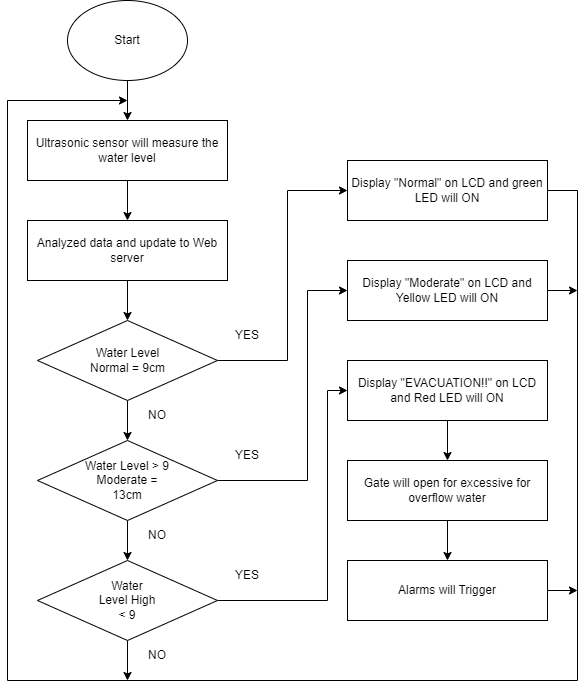

The diagram above was exported from draw.io. Its source (the exported page's mxGraphModel, read from the mxfile embedded in the PNG):
<mxGraphModel dx="1050" dy="573" grid="1" gridSize="10" guides="1" tooltips="1" connect="1" arrows="1" fold="1" page="1" pageScale="1" pageWidth="850" pageHeight="1100" math="0" shadow="0">
  <root>
    <mxCell id="0" />
    <mxCell id="1" parent="0" />
    <mxCell id="HPB6c_jg46WXPLQ5hfZP-20" style="edgeStyle=orthogonalEdgeStyle;rounded=0;orthogonalLoop=1;jettySize=auto;html=1;exitX=0.5;exitY=1;exitDx=0;exitDy=0;entryX=0.5;entryY=0;entryDx=0;entryDy=0;" edge="1" parent="1" source="HPB6c_jg46WXPLQ5hfZP-1" target="HPB6c_jg46WXPLQ5hfZP-4">
      <mxGeometry relative="1" as="geometry" />
    </mxCell>
    <mxCell id="HPB6c_jg46WXPLQ5hfZP-1" value="" style="ellipse;whiteSpace=wrap;html=1;" vertex="1" parent="1">
      <mxGeometry x="120" y="80" width="120" height="80" as="geometry" />
    </mxCell>
    <mxCell id="HPB6c_jg46WXPLQ5hfZP-2" value="Start" style="text;html=1;strokeColor=none;fillColor=none;align=center;verticalAlign=middle;whiteSpace=wrap;rounded=0;" vertex="1" parent="1">
      <mxGeometry x="150" y="105" width="60" height="30" as="geometry" />
    </mxCell>
    <mxCell id="HPB6c_jg46WXPLQ5hfZP-3" value="" style="rounded=0;whiteSpace=wrap;html=1;" vertex="1" parent="1">
      <mxGeometry x="80" y="200" width="200" height="60" as="geometry" />
    </mxCell>
    <mxCell id="HPB6c_jg46WXPLQ5hfZP-21" style="edgeStyle=orthogonalEdgeStyle;rounded=0;orthogonalLoop=1;jettySize=auto;html=1;exitX=0.5;exitY=1;exitDx=0;exitDy=0;entryX=0.5;entryY=0;entryDx=0;entryDy=0;" edge="1" parent="1" source="HPB6c_jg46WXPLQ5hfZP-4" target="HPB6c_jg46WXPLQ5hfZP-7">
      <mxGeometry relative="1" as="geometry" />
    </mxCell>
    <mxCell id="HPB6c_jg46WXPLQ5hfZP-4" value="Ultrasonic sensor will measure the water level" style="text;html=1;strokeColor=none;fillColor=none;align=center;verticalAlign=middle;whiteSpace=wrap;rounded=0;" vertex="1" parent="1">
      <mxGeometry x="80" y="200" width="200" height="60" as="geometry" />
    </mxCell>
    <mxCell id="HPB6c_jg46WXPLQ5hfZP-6" value="" style="rounded=0;whiteSpace=wrap;html=1;" vertex="1" parent="1">
      <mxGeometry x="80" y="300" width="200" height="60" as="geometry" />
    </mxCell>
    <mxCell id="HPB6c_jg46WXPLQ5hfZP-22" style="edgeStyle=orthogonalEdgeStyle;rounded=0;orthogonalLoop=1;jettySize=auto;html=1;exitX=0.5;exitY=1;exitDx=0;exitDy=0;entryX=0.5;entryY=0;entryDx=0;entryDy=0;" edge="1" parent="1" source="HPB6c_jg46WXPLQ5hfZP-7" target="HPB6c_jg46WXPLQ5hfZP-8">
      <mxGeometry relative="1" as="geometry" />
    </mxCell>
    <mxCell id="HPB6c_jg46WXPLQ5hfZP-7" value="Analyzed data and update to Web server" style="text;html=1;strokeColor=none;fillColor=none;align=center;verticalAlign=middle;whiteSpace=wrap;rounded=0;" vertex="1" parent="1">
      <mxGeometry x="80" y="300" width="200" height="60" as="geometry" />
    </mxCell>
    <mxCell id="HPB6c_jg46WXPLQ5hfZP-25" style="edgeStyle=orthogonalEdgeStyle;rounded=0;orthogonalLoop=1;jettySize=auto;html=1;exitX=0.5;exitY=1;exitDx=0;exitDy=0;entryX=0.5;entryY=0;entryDx=0;entryDy=0;" edge="1" parent="1" source="HPB6c_jg46WXPLQ5hfZP-8" target="HPB6c_jg46WXPLQ5hfZP-10">
      <mxGeometry relative="1" as="geometry" />
    </mxCell>
    <mxCell id="HPB6c_jg46WXPLQ5hfZP-39" style="edgeStyle=orthogonalEdgeStyle;rounded=0;orthogonalLoop=1;jettySize=auto;html=1;exitX=1;exitY=0.5;exitDx=0;exitDy=0;entryX=0;entryY=0.5;entryDx=0;entryDy=0;" edge="1" parent="1" source="HPB6c_jg46WXPLQ5hfZP-8" target="HPB6c_jg46WXPLQ5hfZP-28">
      <mxGeometry relative="1" as="geometry">
        <Array as="points">
          <mxPoint x="340" y="440" />
          <mxPoint x="340" y="270" />
        </Array>
      </mxGeometry>
    </mxCell>
    <mxCell id="HPB6c_jg46WXPLQ5hfZP-8" value="" style="rhombus;whiteSpace=wrap;html=1;" vertex="1" parent="1">
      <mxGeometry x="90" y="400" width="180" height="80" as="geometry" />
    </mxCell>
    <mxCell id="HPB6c_jg46WXPLQ5hfZP-9" value="Water Level Normal = 9cm" style="text;html=1;strokeColor=none;fillColor=none;align=center;verticalAlign=middle;whiteSpace=wrap;rounded=0;" vertex="1" parent="1">
      <mxGeometry x="137.5" y="425" width="85" height="30" as="geometry" />
    </mxCell>
    <mxCell id="HPB6c_jg46WXPLQ5hfZP-26" style="edgeStyle=orthogonalEdgeStyle;rounded=0;orthogonalLoop=1;jettySize=auto;html=1;exitX=0.5;exitY=1;exitDx=0;exitDy=0;entryX=0.5;entryY=0;entryDx=0;entryDy=0;" edge="1" parent="1" source="HPB6c_jg46WXPLQ5hfZP-10" target="HPB6c_jg46WXPLQ5hfZP-12">
      <mxGeometry relative="1" as="geometry" />
    </mxCell>
    <mxCell id="HPB6c_jg46WXPLQ5hfZP-40" style="edgeStyle=orthogonalEdgeStyle;rounded=0;orthogonalLoop=1;jettySize=auto;html=1;exitX=1;exitY=0.5;exitDx=0;exitDy=0;entryX=0;entryY=0.5;entryDx=0;entryDy=0;" edge="1" parent="1" source="HPB6c_jg46WXPLQ5hfZP-10" target="HPB6c_jg46WXPLQ5hfZP-31">
      <mxGeometry relative="1" as="geometry">
        <Array as="points">
          <mxPoint x="360" y="560" />
          <mxPoint x="360" y="370" />
        </Array>
      </mxGeometry>
    </mxCell>
    <mxCell id="HPB6c_jg46WXPLQ5hfZP-10" value="" style="rhombus;whiteSpace=wrap;html=1;" vertex="1" parent="1">
      <mxGeometry x="90" y="520" width="180" height="80" as="geometry" />
    </mxCell>
    <mxCell id="HPB6c_jg46WXPLQ5hfZP-11" value="Water Level &amp;gt; 9&lt;br&gt;Moderate = 13cm" style="text;html=1;strokeColor=none;fillColor=none;align=center;verticalAlign=middle;whiteSpace=wrap;rounded=0;" vertex="1" parent="1">
      <mxGeometry x="135" y="545" width="90" height="30" as="geometry" />
    </mxCell>
    <mxCell id="HPB6c_jg46WXPLQ5hfZP-41" style="edgeStyle=orthogonalEdgeStyle;rounded=0;orthogonalLoop=1;jettySize=auto;html=1;exitX=1;exitY=0.5;exitDx=0;exitDy=0;entryX=0;entryY=0.5;entryDx=0;entryDy=0;" edge="1" parent="1" source="HPB6c_jg46WXPLQ5hfZP-12" target="HPB6c_jg46WXPLQ5hfZP-33">
      <mxGeometry relative="1" as="geometry">
        <Array as="points">
          <mxPoint x="380" y="680" />
          <mxPoint x="380" y="470" />
        </Array>
      </mxGeometry>
    </mxCell>
    <mxCell id="HPB6c_jg46WXPLQ5hfZP-45" style="edgeStyle=orthogonalEdgeStyle;rounded=0;orthogonalLoop=1;jettySize=auto;html=1;exitX=0.5;exitY=1;exitDx=0;exitDy=0;" edge="1" parent="1" source="HPB6c_jg46WXPLQ5hfZP-12">
      <mxGeometry relative="1" as="geometry">
        <mxPoint x="180" y="760" as="targetPoint" />
      </mxGeometry>
    </mxCell>
    <mxCell id="HPB6c_jg46WXPLQ5hfZP-12" value="" style="rhombus;whiteSpace=wrap;html=1;" vertex="1" parent="1">
      <mxGeometry x="90" y="640" width="180" height="80" as="geometry" />
    </mxCell>
    <mxCell id="HPB6c_jg46WXPLQ5hfZP-13" value="Water Level High &amp;lt; 9" style="text;html=1;strokeColor=none;fillColor=none;align=center;verticalAlign=middle;whiteSpace=wrap;rounded=0;" vertex="1" parent="1">
      <mxGeometry x="150" y="665" width="60" height="30" as="geometry" />
    </mxCell>
    <mxCell id="HPB6c_jg46WXPLQ5hfZP-14" value="NO" style="text;html=1;strokeColor=none;fillColor=none;align=center;verticalAlign=middle;whiteSpace=wrap;rounded=0;" vertex="1" parent="1">
      <mxGeometry x="195" y="480" width="30" height="30" as="geometry" />
    </mxCell>
    <mxCell id="HPB6c_jg46WXPLQ5hfZP-15" value="NO" style="text;html=1;strokeColor=none;fillColor=none;align=center;verticalAlign=middle;whiteSpace=wrap;rounded=0;" vertex="1" parent="1">
      <mxGeometry x="195" y="600" width="30" height="30" as="geometry" />
    </mxCell>
    <mxCell id="HPB6c_jg46WXPLQ5hfZP-17" value="YES" style="text;html=1;strokeColor=none;fillColor=none;align=center;verticalAlign=middle;whiteSpace=wrap;rounded=0;" vertex="1" parent="1">
      <mxGeometry x="280" y="400" width="40" height="30" as="geometry" />
    </mxCell>
    <mxCell id="HPB6c_jg46WXPLQ5hfZP-18" value="YES" style="text;html=1;strokeColor=none;fillColor=none;align=center;verticalAlign=middle;whiteSpace=wrap;rounded=0;" vertex="1" parent="1">
      <mxGeometry x="280" y="520" width="40" height="30" as="geometry" />
    </mxCell>
    <mxCell id="HPB6c_jg46WXPLQ5hfZP-19" value="YES" style="text;html=1;strokeColor=none;fillColor=none;align=center;verticalAlign=middle;whiteSpace=wrap;rounded=0;" vertex="1" parent="1">
      <mxGeometry x="280" y="640" width="40" height="30" as="geometry" />
    </mxCell>
    <mxCell id="HPB6c_jg46WXPLQ5hfZP-24" value="NO" style="text;html=1;strokeColor=none;fillColor=none;align=center;verticalAlign=middle;whiteSpace=wrap;rounded=0;" vertex="1" parent="1">
      <mxGeometry x="195" y="720" width="30" height="30" as="geometry" />
    </mxCell>
    <mxCell id="HPB6c_jg46WXPLQ5hfZP-27" value="" style="rounded=0;whiteSpace=wrap;html=1;" vertex="1" parent="1">
      <mxGeometry x="400" y="240" width="200" height="60" as="geometry" />
    </mxCell>
    <mxCell id="HPB6c_jg46WXPLQ5hfZP-44" style="edgeStyle=orthogonalEdgeStyle;rounded=0;orthogonalLoop=1;jettySize=auto;html=1;exitX=1;exitY=0.5;exitDx=0;exitDy=0;" edge="1" parent="1" source="HPB6c_jg46WXPLQ5hfZP-28">
      <mxGeometry relative="1" as="geometry">
        <mxPoint x="180" y="180" as="targetPoint" />
        <Array as="points">
          <mxPoint x="630" y="270" />
          <mxPoint x="630" y="760" />
          <mxPoint x="60" y="760" />
          <mxPoint x="60" y="180" />
        </Array>
      </mxGeometry>
    </mxCell>
    <mxCell id="HPB6c_jg46WXPLQ5hfZP-28" value="Display &quot;Normal&quot; on LCD and green LED will ON" style="text;html=1;strokeColor=none;fillColor=none;align=center;verticalAlign=middle;whiteSpace=wrap;rounded=0;" vertex="1" parent="1">
      <mxGeometry x="400" y="240" width="200" height="60" as="geometry" />
    </mxCell>
    <mxCell id="HPB6c_jg46WXPLQ5hfZP-30" value="" style="rounded=0;whiteSpace=wrap;html=1;" vertex="1" parent="1">
      <mxGeometry x="400" y="340" width="200" height="60" as="geometry" />
    </mxCell>
    <mxCell id="HPB6c_jg46WXPLQ5hfZP-46" style="edgeStyle=orthogonalEdgeStyle;rounded=0;orthogonalLoop=1;jettySize=auto;html=1;exitX=1;exitY=0.5;exitDx=0;exitDy=0;" edge="1" parent="1" source="HPB6c_jg46WXPLQ5hfZP-31">
      <mxGeometry relative="1" as="geometry">
        <mxPoint x="630" y="370" as="targetPoint" />
      </mxGeometry>
    </mxCell>
    <mxCell id="HPB6c_jg46WXPLQ5hfZP-31" value="Display &quot;Moderate&quot; on LCD and Yellow LED will ON" style="text;html=1;strokeColor=none;fillColor=none;align=center;verticalAlign=middle;whiteSpace=wrap;rounded=0;" vertex="1" parent="1">
      <mxGeometry x="400" y="340" width="200" height="60" as="geometry" />
    </mxCell>
    <mxCell id="HPB6c_jg46WXPLQ5hfZP-32" value="" style="rounded=0;whiteSpace=wrap;html=1;" vertex="1" parent="1">
      <mxGeometry x="400" y="440" width="200" height="60" as="geometry" />
    </mxCell>
    <mxCell id="HPB6c_jg46WXPLQ5hfZP-42" style="edgeStyle=orthogonalEdgeStyle;rounded=0;orthogonalLoop=1;jettySize=auto;html=1;exitX=0.5;exitY=1;exitDx=0;exitDy=0;entryX=0.5;entryY=0;entryDx=0;entryDy=0;" edge="1" parent="1" source="HPB6c_jg46WXPLQ5hfZP-33" target="HPB6c_jg46WXPLQ5hfZP-35">
      <mxGeometry relative="1" as="geometry" />
    </mxCell>
    <mxCell id="HPB6c_jg46WXPLQ5hfZP-33" value="Display &quot;EVACUATION!!&quot; on LCD and Red LED will ON" style="text;html=1;strokeColor=none;fillColor=none;align=center;verticalAlign=middle;whiteSpace=wrap;rounded=0;" vertex="1" parent="1">
      <mxGeometry x="400" y="440" width="200" height="60" as="geometry" />
    </mxCell>
    <mxCell id="HPB6c_jg46WXPLQ5hfZP-34" value="" style="rounded=0;whiteSpace=wrap;html=1;" vertex="1" parent="1">
      <mxGeometry x="400" y="540" width="200" height="60" as="geometry" />
    </mxCell>
    <mxCell id="HPB6c_jg46WXPLQ5hfZP-43" style="edgeStyle=orthogonalEdgeStyle;rounded=0;orthogonalLoop=1;jettySize=auto;html=1;exitX=0.5;exitY=1;exitDx=0;exitDy=0;entryX=0.5;entryY=0;entryDx=0;entryDy=0;" edge="1" parent="1" source="HPB6c_jg46WXPLQ5hfZP-35" target="HPB6c_jg46WXPLQ5hfZP-37">
      <mxGeometry relative="1" as="geometry" />
    </mxCell>
    <mxCell id="HPB6c_jg46WXPLQ5hfZP-35" value="Gate will open for excessive for overflow water" style="text;html=1;strokeColor=none;fillColor=none;align=center;verticalAlign=middle;whiteSpace=wrap;rounded=0;" vertex="1" parent="1">
      <mxGeometry x="400" y="540" width="200" height="60" as="geometry" />
    </mxCell>
    <mxCell id="HPB6c_jg46WXPLQ5hfZP-36" value="" style="rounded=0;whiteSpace=wrap;html=1;" vertex="1" parent="1">
      <mxGeometry x="400" y="640" width="200" height="60" as="geometry" />
    </mxCell>
    <mxCell id="HPB6c_jg46WXPLQ5hfZP-47" style="edgeStyle=orthogonalEdgeStyle;rounded=0;orthogonalLoop=1;jettySize=auto;html=1;exitX=1;exitY=0.5;exitDx=0;exitDy=0;" edge="1" parent="1" source="HPB6c_jg46WXPLQ5hfZP-37">
      <mxGeometry relative="1" as="geometry">
        <mxPoint x="630" y="670" as="targetPoint" />
      </mxGeometry>
    </mxCell>
    <mxCell id="HPB6c_jg46WXPLQ5hfZP-37" value="Alarms will Trigger" style="text;html=1;strokeColor=none;fillColor=none;align=center;verticalAlign=middle;whiteSpace=wrap;rounded=0;" vertex="1" parent="1">
      <mxGeometry x="400" y="640" width="200" height="60" as="geometry" />
    </mxCell>
  </root>
</mxGraphModel>